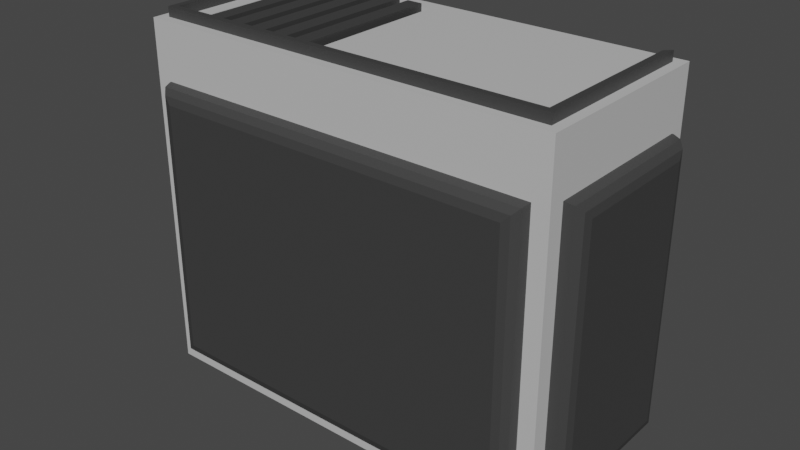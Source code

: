 # Source: Table.blend  (saved by Blender 3.6.13; exported with 4.5.12 LTS)
import bpy
from mathutils import Matrix  # noqa: F401  (used for matrix-valued properties, if any)

bpy.ops.wm.read_factory_settings(use_empty=True)
scene = bpy.context.scene
scene.name = 'Scene'

# ---- collections
col_collection = bpy.data.collections.new('Collection'); scene.collection.children.link(col_collection)

# ---- images (referenced by path relative to the original .blend; pixels are not part of the script)
import os
ASSET_DIR = os.environ.get("B2B_ASSET_DIR", "")  # directory of the original .blend (textures are referenced by path, not embedded)
HERE = os.path.dirname(os.path.abspath(__file__))  # packed textures are extracted next to this script under _unpacked/

def load_image(name, relpath, width, height, colorspace="sRGB"):
    """Load a texture the original file referenced (path relative to the .blend, or extracted next to this script)."""
    p = next((c for c in (os.path.join(HERE, relpath), os.path.join(ASSET_DIR, relpath)) if relpath and os.path.exists(c)), "")
    if p:
        img = bpy.data.images.load(p, check_existing=True)
        img.name = name
    else:  # same state as the original file: an image datablock whose file is absent (Cycles renders it pink)
        img = bpy.data.images.new(name, width, height)
        img.source = "FILE"
        img.filepath = "//" + (relpath or name)
    img.colorspace_settings.name = colorspace
    return img
img_colour_palette_png = load_image('Colour Palette.png', '_unpacked/Colour_Palette.182191f7.png', 256, 256, 'sRGB')

# ---- materials (node trees are filled in below, after node groups)
mat_material = bpy.data.materials.new('Material')
mat_material.use_transparent_shadow = False

# ---- material node trees
mat_material.use_nodes = True; mat_material.node_tree.nodes.clear()
_N = mat_material.node_tree.nodes; _L = mat_material.node_tree.links
n0 = _N.new('ShaderNodeBsdfPrincipled'); n0.name = 'Principled BSDF'; n0.location = (10, 300)
n0.distribution = 'GGX'
n0.subsurface_method = 'RANDOM_WALK_SKIN'
n0.inputs[3].default_value = 1.45
n0.inputs[27].default_value = (0.0, 0.0, 0.0, 1.0)
n0.inputs[28].default_value = 1.0
n1 = _N.new('ShaderNodeOutputMaterial'); n1.name = 'Material Output'; n1.location = (300, 300)
n2 = _N.new('ShaderNodeTexImage'); n2.name = 'Image Texture'; n2.location = (-297, 298)
n2.image = img_colour_palette_png
_L.new(n0.outputs[0], n1.inputs[0])
_L.new(n2.outputs[0], n0.inputs[0])
n1.is_active_output = True

# ---- world
world_world = bpy.data.worlds.new('World'); scene.world = world_world
world_world.use_nodes = True; world_world.node_tree.nodes.clear()
_N = world_world.node_tree.nodes; _L = world_world.node_tree.links
n0 = _N.new('ShaderNodeOutputWorld'); n0.name = 'World Output'; n0.location = (300, 300)
n1 = _N.new('ShaderNodeBackground'); n1.name = 'Background'; n1.location = (10, 300)
n1.inputs[0].default_value = (0.05088, 0.05088, 0.05088, 1.0)
_L.new(n1.outputs[0], n0.inputs[0])
n0.is_active_output = True
world_world.color = (0.05088, 0.05088, 0.05088)
world_world.use_sun_shadow = False
world_world.sun_shadow_jitter_overblur = 0.0

# ---- meshes
me_cube = bpy.data.meshes.new('Cube')
me_cube.from_pydata([(-0.65, -0.3, -0.55), (-0.6, -0.25, 0.55), (-0.525, 0.3, -0.55), (-0.525, 0.3, 0.325), (0.65, -0.3, -0.55), (0.6, -0.25, 0.55), (0.525, 0.3, -0.55), (0.525, 0.3, 0.325), (-0.6, 0.25, 0.55), (-0.65, 0.3, -0.55), (0.65, 0.3, -0.55), (0.6, 0.25, 0.55), (0.525, -0.3, -0.55), (-0.525, -0.3, -0.55), (-0.65, -0.3, 0.425), (0.65, -0.3, 0.425), (0.65, 0.3, 0.425), (-0.65, 0.3, 0.425), (-0.525, -0.175, 0.325), (0.525, -0.175, 0.325), (-0.525, -0.175, -0.55), (0.525, -0.175, -0.55), (-0.65, -0.3, 0.55), (-0.65, 0.3, 0.55), (0.65, 0.3, 0.55), (0.65, -0.3, 0.55), (0.525, 0.3, 0.55), (-0.525, 0.3, 0.55), (-0.62, -0.27, 0.55), (-0.62, 0.27, 0.55), (0.62, 0.27, 0.55), (0.62, -0.27, 0.55), (-0.62, -0.27, 0.58), (-0.62, 0.27, 0.58), (0.62, 0.27, 0.58), (0.62, -0.27, 0.58), (-0.6, -0.25, 0.58), (-0.6, 0.25, 0.58), (0.6, 0.25, 0.58), (0.6, -0.25, 0.58), (-0.525, -0.3, -0.5), (0.525, -0.3, -0.5), (0.6, -0.3, -0.5), (0.6, -0.3, 0.375), (-0.6, -0.3, 0.375), (-0.6, -0.3, -0.5), (-0.65, 0.25, -0.5), (-0.65, -0.25, -0.5), (-0.65, -0.25, 0.375), (-0.65, 0.25, 0.375), (0.65, 0.25, 0.375), (0.65, -0.25, 0.375), (0.65, -0.25, -0.5), (0.65, 0.25, -0.5), (-0.525, -0.35, -0.455), (-0.525, -0.305, -0.5), (-0.525, -0.344, -0.4775), (-0.525, -0.3275, -0.494), (0.525, -0.305, -0.5), (0.525, -0.35, -0.455), (0.525, -0.3275, -0.494), (0.525, -0.344, -0.4775), (-0.555, -0.35, -0.455), (-0.6, -0.305, -0.5), (-0.5775, -0.344, -0.4775), (-0.594, -0.3275, -0.494), (0.6, -0.305, -0.5), (0.555, -0.35, -0.455), (0.594, -0.3275, -0.494), (0.5775, -0.344, -0.4775), (0.6, -0.305, 0.375), (0.555, -0.35, 0.33), (0.594, -0.3275, 0.369), (0.5775, -0.344, 0.3525), (-0.6, -0.305, 0.375), (-0.555, -0.35, 0.33), (-0.594, -0.3275, 0.369), (-0.5775, -0.344, 0.3525), (-0.7, 0.205, -0.455), (-0.655, 0.25, -0.5), (-0.694, 0.2275, -0.4775), (-0.6775, 0.244, -0.494), (-0.655, -0.25, -0.5), (-0.7, -0.205, -0.455), (-0.6775, -0.244, -0.494), (-0.694, -0.2275, -0.4775), (-0.7, 0.205, 0.33), (-0.655, 0.25, 0.375), (-0.694, 0.2275, 0.3525), (-0.6775, 0.244, 0.369), (-0.655, -0.25, 0.375), (-0.7, -0.205, 0.33), (-0.6775, -0.244, 0.369), (-0.694, -0.2275, 0.3525), (0.7, 0.205, 0.33), (0.655, 0.25, 0.375), (0.694, 0.2275, 0.3525), (0.6775, 0.244, 0.369), (0.655, -0.25, 0.375), (0.7, -0.205, 0.33), (0.6775, -0.244, 0.369), (0.694, -0.2275, 0.3525), (0.7, 0.205, -0.455), (0.655, 0.25, -0.5), (0.694, 0.2275, -0.4775), (0.6775, 0.244, -0.494), (0.655, -0.25, -0.5), (0.7, -0.205, -0.455), (0.6775, -0.244, -0.494), (0.694, -0.2275, -0.4775), (-0.12, 0.25, 0.55), (-0.12, -0.25, 0.55), (-0.12, -0.25, 0.425), (-0.6, -0.25, 0.425), (-0.6, 0.25, 0.425), (-0.12, 0.25, 0.425), (-0.55, -0.25, 0.55), (-0.55, 0.25, 0.55), (-0.55, 0.25, 0.425), (-0.55, -0.25, 0.425)], [], [(46, 47, 82, 79), (12, 6, 10, 4), (14, 15, 25, 22), (3, 2, 9, 17), (116, 119, 118, 117), (43, 44, 74, 70), (13, 0, 9, 2), (44, 45, 63, 74), (25, 15, 16, 24), (2, 3, 18, 20), (23, 17, 14, 22), (10, 6, 7, 16), (21, 19, 7, 6), (24, 16, 7, 26), (17, 23, 27, 3), (26, 7, 3, 27), (18, 19, 21, 20), (13, 20, 21, 12), (7, 19, 18, 3), (11, 110, 111, 5), (30, 31, 25, 24), (11, 5, 39, 38), (29, 28, 32, 33), (8, 29, 33, 37), (36, 37, 33, 32), (38, 39, 35, 34), (30, 11, 38, 34), (31, 30, 34, 35), (1, 8, 37, 36), (13, 12, 41, 40), (12, 4, 42, 41), (4, 15, 43, 42), (15, 14, 44, 43), (14, 0, 45, 44), (0, 13, 40, 45), (9, 0, 47, 46), (0, 14, 48, 47), (14, 17, 49, 48), (17, 9, 46, 49), (16, 15, 51, 50), (15, 4, 52, 51), (4, 10, 53, 52), (10, 16, 50, 53), (45, 40, 55, 63), (49, 46, 79, 87), (53, 50, 95, 103), (78, 83, 91, 86), (42, 43, 70, 66), (94, 99, 107, 102), (47, 48, 90, 82), (51, 52, 106, 98), (48, 49, 87, 90), (52, 53, 103, 106), (54, 59, 67, 71, 75, 62), (50, 51, 98, 95), (41, 42, 66, 58), (55, 58, 60, 57), (57, 60, 61, 56), (56, 61, 59, 54), (54, 62, 64, 56), (56, 64, 65, 57), (57, 65, 63, 55), (67, 59, 61, 69), (69, 61, 60, 68), (68, 60, 58, 66), (66, 70, 72, 68), (68, 72, 73, 69), (69, 73, 71, 67), (70, 74, 76, 72), (72, 76, 77, 73), (73, 77, 75, 71), (62, 75, 77, 64), (64, 77, 76, 65), (65, 76, 74, 63), (79, 82, 84, 81), (81, 84, 85, 80), (80, 85, 83, 78), (78, 86, 88, 80), (80, 88, 89, 81), (81, 89, 87, 79), (82, 90, 92, 84), (84, 92, 93, 85), (85, 93, 91, 83), (90, 87, 89, 92), (92, 89, 88, 93), (93, 88, 86, 91), (95, 98, 100, 97), (97, 100, 101, 96), (96, 101, 99, 94), (94, 102, 104, 96), (96, 104, 105, 97), (97, 105, 103, 95), (107, 99, 101, 109), (109, 101, 100, 108), (108, 100, 98, 106), (106, 103, 105, 108), (108, 105, 104, 109), (109, 104, 102, 107), (40, 41, 58, 55), (5, 111, 1, 36, 39), (31, 35, 32, 28), (39, 36, 32, 35), (8, 110, 11, 30, 29), (31, 28, 29, 30, 24, 26, 27, 23, 22, 25), (114, 8, 1, 113), (110, 117, 118, 115), (110, 115, 112, 111), (116, 111, 112, 119), (1, 116, 117, 8), (118, 119, 112, 115)])
_uv = me_cube.uv_layers.new(name='UVMap')
_uv.uv.foreach_set('vector', [0.9883, 0.9883, 0.9883, 0.9883, 0.9883, 0.9883, 0.9883, 0.9883, 0.7441, 0.9844, 0.7441, 0.9844, 0.7441, 0.9844, 0.7441, 0.9844, 0.7441, 0.9844, 0.7441, 0.9844, 0.7441, 0.9844, 0.7441, 0.9844, 0.7441, 0.9844, 0.7441, 0.9844, 0.7441, 0.9844, 0.7441, 0.9844, 0.7441, 0.9844, 0.7441, 0.9844, 0.7441, 0.9844, 0.7441, 0.9844, 0.9883, 0.9883, 0.9883, 0.9883, 0.9883, 0.9883, 0.9883, 0.9883, 0.7441, 0.9844, 0.7441, 0.9844, 0.7441, 0.9844, 0.7441, 0.9844, 0.9883, 0.9883, 0.9883, 0.9883, 0.9883, 0.9883, 0.9883, 0.9883, 0.7441, 0.9844, 0.7441, 0.9844, 0.7441, 0.9844, 0.7441, 0.9844, 0.7441, 0.9844, 0.7441, 0.9844, 0.7441, 0.9844, 0.7441, 0.9844, 0.7441, 0.9844, 0.7441, 0.9844, 0.7441, 0.9844, 0.7441, 0.9844, 0.7441, 0.9844, 0.7441, 0.9844, 0.7441, 0.9844, 0.7441, 0.9844, 0.7441, 0.9844, 0.7441, 0.9844, 0.7441, 0.9844, 0.7441, 0.9844, 0.7441, 0.9844, 0.7441, 0.9844, 0.7441, 0.9844, 0.7441, 0.9844, 0.7441, 0.9844, 0.7441, 0.9844, 0.7441, 0.9844, 0.7441, 0.9844, 0.7441, 0.9844, 0.7441, 0.9844, 0.7441, 0.9844, 0.7441, 0.9844, 0.7441, 0.9844, 0.7441, 0.9844, 0.7441, 0.9844, 0.7441, 0.9844, 0.7441, 0.9844, 0.7441, 0.9844, 0.7441, 0.9844, 0.7441, 0.9844, 0.7441, 0.9844, 0.7441, 0.9844, 0.7441, 0.9844, 0.7441, 0.9844, 0.7441, 0.9844, 0.7441, 0.9844, 0.7441, 0.9844, 0.7441, 0.9844, 0.7441, 0.9844, 0.7441, 0.9844, 0.7441, 0.9844, 0.7441, 0.9844, 0.9883, 0.9883, 0.9883, 0.9883, 0.9883, 0.9883, 0.9883, 0.9883, 0.9883, 0.9883, 0.9883, 0.9883, 0.9883, 0.9883, 0.9883, 0.9883, 0.9883, 0.9883, 0.9883, 0.9883, 0.9883, 0.9883, 0.9883, 0.9883, 0.9883, 0.9883, 0.9883, 0.9883, 0.9883, 0.9883, 0.9883, 0.9883, 0.9883, 0.9883, 0.9883, 0.9883, 0.9883, 0.9883, 0.9883, 0.9883, 0.9883, 0.9883, 0.9883, 0.9883, 0.9883, 0.9883, 0.9883, 0.9883, 0.9883, 0.9883, 0.9883, 0.9883, 0.9883, 0.9883, 0.9883, 0.9883, 0.9883, 0.9883, 0.9883, 0.9883, 0.9883, 0.9883, 0.9883, 0.9883, 0.7441, 0.9844, 0.7441, 0.9844, 0.7441, 0.9844, 0.7441, 0.9844, 0.7441, 0.9844, 0.7441, 0.9844, 0.7441, 0.9844, 0.7441, 0.9844, 0.7441, 0.9844, 0.7441, 0.9844, 0.7441, 0.9844, 0.7441, 0.9844, 0.7441, 0.9844, 0.7441, 0.9844, 0.7441, 0.9844, 0.7441, 0.9844, 0.7441, 0.9844, 0.7441, 0.9844, 0.7441, 0.9844, 0.7441, 0.9844, 0.7441, 0.9844, 0.7441, 0.9844, 0.7441, 0.9844, 0.7441, 0.9844, 0.7441, 0.9844, 0.7441, 0.9844, 0.7441, 0.9844, 0.7441, 0.9844, 0.7441, 0.9844, 0.7441, 0.9844, 0.7441, 0.9844, 0.7441, 0.9844, 0.7441, 0.9844, 0.7441, 0.9844, 0.7441, 0.9844, 0.7441, 0.9844, 0.7441, 0.9844, 0.7441, 0.9844, 0.7441, 0.9844, 0.7441, 0.9844, 0.7441, 0.9844, 0.7441, 0.9844, 0.7441, 0.9844, 0.7441, 0.9844, 0.7441, 0.9844, 0.7441, 0.9844, 0.7441, 0.9844, 0.7441, 0.9844, 0.7441, 0.9844, 0.7441, 0.9844, 0.7441, 0.9844, 0.7441, 0.9844, 0.7441, 0.9844, 0.7441, 0.9844, 0.7441, 0.9844, 0.7441, 0.9844, 0.9883, 0.9883, 0.9883, 0.9883, 0.9883, 0.9883, 0.9883, 0.9883, 0.9883, 0.9883, 0.9883, 0.9883, 0.9883, 0.9883, 0.9883, 0.9883, 0.9883, 0.9883, 0.9883, 0.9883, 0.9883, 0.9883, 0.9883, 0.9883, 0.9883, 0.9883, 0.9883, 0.9883, 0.9883, 0.9883, 0.9883, 0.9883, 0.9883, 0.9883, 0.9883, 0.9883, 0.9883, 0.9883, 0.9883, 0.9883, 0.9883, 0.9883, 0.9883, 0.9883, 0.9883, 0.9883, 0.9883, 0.9883, 0.9883, 0.9883, 0.9883, 0.9883, 0.9883, 0.9883, 0.9883, 0.9883, 0.9883, 0.9883, 0.9883, 0.9883, 0.9883, 0.9883, 0.9883, 0.9883, 0.9883, 0.9883, 0.9883, 0.9883, 0.9883, 0.9883, 0.9883, 0.9883, 0.9883, 0.9883, 0.9883, 0.9883, 0.9883, 0.9883, 0.9883, 0.9883, 0.9883, 0.9883, 0.9883, 0.9883, 0.9883, 0.9883, 0.9883, 0.9883, 0.9883, 0.9883, 0.9883, 0.9883, 0.9883, 0.9883, 0.9883, 0.9883, 0.9883, 0.9883, 0.9883, 0.9883, 0.9883, 0.9883, 0.9883, 0.9883, 0.9883, 0.9883, 0.9883, 0.9883, 0.9883, 0.9883, 0.9883, 0.9883, 0.9883, 0.9883, 0.9883, 0.9883, 0.9883, 0.9883, 0.9883, 0.9883, 0.9883, 0.9883, 0.9883, 0.9883, 0.9883, 0.9883, 0.9883, 0.9883, 0.9883, 0.9883, 0.9883, 0.9883, 0.9883, 0.9883, 0.9883, 0.9883, 0.9883, 0.9883, 0.9883, 0.9883, 0.9883, 0.9883, 0.9883, 0.9883, 0.9883, 0.9883, 0.9883, 0.9883, 0.9883, 0.9883, 0.9883, 0.9883, 0.9883, 0.9883, 0.9883, 0.9883, 0.9883, 0.9883, 0.9883, 0.9883, 0.9883, 0.9883, 0.9883, 0.9883, 0.9883, 0.9883, 0.9883, 0.9883, 0.9883, 0.9883, 0.9883, 0.9883, 0.9883, 0.9883, 0.9883, 0.9883, 0.9883, 0.9883, 0.9883, 0.9883, 0.9883, 0.9883, 0.9883, 0.9883, 0.9883, 0.9883, 0.9883, 0.9883, 0.9883, 0.9883, 0.9883, 0.9883, 0.9883, 0.9883, 0.9883, 0.9883, 0.9883, 0.9883, 0.9883, 0.9883, 0.9883, 0.9883, 0.9883, 0.9883, 0.9883, 0.9883, 0.9883, 0.9883, 0.9883, 0.9883, 0.9883, 0.9883, 0.9883, 0.9883, 0.9883, 0.9883, 0.9883, 0.9883, 0.9883, 0.9883, 0.9883, 0.9883, 0.9883, 0.9883, 0.9883, 0.9883, 0.9883, 0.9883, 0.9883, 0.9883, 0.9883, 0.9883, 0.9883, 0.9883, 0.9883, 0.9883, 0.9883, 0.9883, 0.9883, 0.9883, 0.9883, 0.9883, 0.9883, 0.9883, 0.9883, 0.9883, 0.9883, 0.9883, 0.9883, 0.9883, 0.9883, 0.9883, 0.9883, 0.9883, 0.9883, 0.9883, 0.9883, 0.9883, 0.9883, 0.9883, 0.9883, 0.9883, 0.9883, 0.9883, 0.9883, 0.9883, 0.9883, 0.9883, 0.9883, 0.9883, 0.9883, 0.9883, 0.9883, 0.9883, 0.9883, 0.9883, 0.9883, 0.9883, 0.9883, 0.9883, 0.9883, 0.9883, 0.9883, 0.9883, 0.9883, 0.9883, 0.9883, 0.9883, 0.9883, 0.9883, 0.9883, 0.9883, 0.9883, 0.9883, 0.9883, 0.9883, 0.9883, 0.9883, 0.9883, 0.9883, 0.9883, 0.9883, 0.9883, 0.9883, 0.9883, 0.9883, 0.9883, 0.9883, 0.9883, 0.9883, 0.9883, 0.9883, 0.9883, 0.9883, 0.9883, 0.9883, 0.9883, 0.9883, 0.9883, 0.9883, 0.9883, 0.9883, 0.9883, 0.9883, 0.9883, 0.9883, 0.9883, 0.9883, 0.9883, 0.9883, 0.9883, 0.9883, 0.9883, 0.9883, 0.9883, 0.9883, 0.9883, 0.9883, 0.9883, 0.9883, 0.9883, 0.9883, 0.9883, 0.9883, 0.9883, 0.9883, 0.9883, 0.9883, 0.9883, 0.9883, 0.9883, 0.9883, 0.9883, 0.9883, 0.9883, 0.9883, 0.9883, 0.9883, 0.9883, 0.9883, 0.9883, 0.9883, 0.9883, 0.9883, 0.9883, 0.9883, 0.9883, 0.9883, 0.9883, 0.9883, 0.9883, 0.9883, 0.9883, 0.9883, 0.9883, 0.9883, 0.9883, 0.9883, 0.9883, 0.9883, 0.9883, 0.9883, 0.9883, 0.9883, 0.9883, 0.9883, 0.9883, 0.9883, 0.9883, 0.9883, 0.9883, 0.9883, 0.9883, 0.9883, 0.9883, 0.9883, 0.9883, 0.9883, 0.9883, 0.9883, 0.9883, 0.9883, 0.9883, 0.9883, 0.9883, 0.9883, 0.9883, 0.9883, 0.9883, 0.9883, 0.9883, 0.9883, 0.9883, 0.9883, 0.9883, 0.9883, 0.9883, 0.9883, 0.9883, 0.9883, 0.9883, 0.9883, 0.9883, 0.9883, 0.9883, 0.9883, 0.9883, 0.9883, 0.9883, 0.9883, 0.9883, 0.9883, 0.9883, 0.9883, 0.9883, 0.9883, 0.9883, 0.9883, 0.9883, 0.9883, 0.9883, 0.9883, 0.9883, 0.9883, 0.9883, 0.9883, 0.9883, 0.9883, 0.9883, 0.9883, 0.9883, 0.9883, 0.9883, 0.9883, 0.9883, 0.9883, 0.9883, 0.9883, 0.9883, 0.9883, 0.9883, 0.9883, 0.9883, 0.9883, 0.9883, 0.9883, 0.9883, 0.9883, 0.9883, 0.9883, 0.9883, 0.9883, 0.9883, 0.9883, 0.9883, 0.9883, 0.9883, 0.9883, 0.7441, 0.9844, 0.7441, 0.9844, 0.7441, 0.9844, 0.7441, 0.9844, 0.7441, 0.9844, 0.7441, 0.9844, 0.7441, 0.9844, 0.7441, 0.9844, 0.7441, 0.9844, 0.7441, 0.9844, 0.7441, 0.9844, 0.7441, 0.9844, 0.7441, 0.9844, 0.7441, 0.9844, 0.7441, 0.9844, 0.7441, 0.9844, 0.7441, 0.9844, 0.7441, 0.9844, 0.7441, 0.9844, 0.7441, 0.9844, 0.7441, 0.9844, 0.7441, 0.9844, 0.7441, 0.9844, 0.7441, 0.9844, 0.7441, 0.9844, 0.7441, 0.9844, 0.7441, 0.9844, 0.7441, 0.9844, 0.7441, 0.9844, 0.7441, 0.9844, 0.7441, 0.9844, 0.7441, 0.9844, 0.7441, 0.9844, 0.7441, 0.9844, 0.7441, 0.9844, 0.7441, 0.9844, 0.7441, 0.9844, 0.7441, 0.9844, 0.7441, 0.9844])
me_cube.materials.append(mat_material)
me_cube.update()
me_cube_001 = bpy.data.meshes.new('Cube.001')
me_cube_001.from_pydata([(-0.025, -0.2499, 0.02625), (-0.025, 0.2499, 0.02625), (0.025, -0.2499, 0.02625), (0.025, 0.2499, 0.02625), (0.025, 0.2499, -0.02625), (0.025, -0.2499, -0.02625), (-0.025, 0.2499, -0.02625), (-0.025, -0.2499, -0.02625)], [], [(2, 5, 4, 3), (0, 2, 3, 1), (4, 5, 7, 6), (1, 3, 4, 6), (5, 2, 0, 7), (0, 1, 6, 7)])
_uv = me_cube_001.uv_layers.new(name='UVMap')
_uv.uv.foreach_set('vector', [0.9883, 0.9883, 0.9883, 0.9883, 0.9883, 0.9883, 0.9883, 0.9883, 0.9883, 0.9883, 0.9883, 0.9883, 0.9883, 0.9883, 0.9883, 0.9883, 0.9883, 0.9883, 0.9883, 0.9883, 0.9883, 0.9883, 0.9883, 0.9883, 0.9883, 0.9883, 0.9883, 0.9883, 0.9883, 0.9883, 0.9883, 0.9883, 0.9883, 0.9883, 0.9883, 0.9883, 0.9883, 0.9883, 0.9883, 0.9883, 0.9883, 0.9883, 0.9883, 0.9883, 0.9883, 0.9883, 0.9883, 0.9883])
me_cube_001.materials.append(mat_material)
me_cube_001.update()
me_cube_002 = bpy.data.meshes.new('Cube.002')
me_cube_002.from_pydata([(-0.025, -0.2499, 0.02625), (-0.025, 0.2499, 0.02625), (0.025, -0.2499, 0.02625), (0.025, 0.2499, 0.02625), (0.025, 0.2499, -0.02625), (0.025, -0.2499, -0.02625), (-0.025, 0.2499, -0.02625), (-0.025, -0.2499, -0.02625)], [], [(2, 5, 4, 3), (0, 2, 3, 1), (4, 5, 7, 6), (1, 3, 4, 6), (5, 2, 0, 7), (0, 1, 6, 7)])
_uv = me_cube_002.uv_layers.new(name='UVMap')
_uv.uv.foreach_set('vector', [0.9883, 0.9883, 0.9883, 0.9883, 0.9883, 0.9883, 0.9883, 0.9883, 0.9883, 0.9883, 0.9883, 0.9883, 0.9883, 0.9883, 0.9883, 0.9883, 0.9883, 0.9883, 0.9883, 0.9883, 0.9883, 0.9883, 0.9883, 0.9883, 0.9883, 0.9883, 0.9883, 0.9883, 0.9883, 0.9883, 0.9883, 0.9883, 0.9883, 0.9883, 0.9883, 0.9883, 0.9883, 0.9883, 0.9883, 0.9883, 0.9883, 0.9883, 0.9883, 0.9883, 0.9883, 0.9883, 0.9883, 0.9883])
me_cube_002.materials.append(mat_material)
me_cube_002.update()
me_cube_003 = bpy.data.meshes.new('Cube.003')
me_cube_003.from_pydata([(-0.025, -0.2499, 0.02625), (-0.025, 0.2499, 0.02625), (0.025, -0.2499, 0.02625), (0.025, 0.2499, 0.02625), (0.025, 0.2499, -0.02625), (0.025, -0.2499, -0.02625), (-0.025, 0.2499, -0.02625), (-0.025, -0.2499, -0.02625)], [], [(2, 5, 4, 3), (0, 2, 3, 1), (4, 5, 7, 6), (1, 3, 4, 6), (5, 2, 0, 7), (0, 1, 6, 7)])
_uv = me_cube_003.uv_layers.new(name='UVMap')
_uv.uv.foreach_set('vector', [0.9883, 0.9883, 0.9883, 0.9883, 0.9883, 0.9883, 0.9883, 0.9883, 0.9883, 0.9883, 0.9883, 0.9883, 0.9883, 0.9883, 0.9883, 0.9883, 0.9883, 0.9883, 0.9883, 0.9883, 0.9883, 0.9883, 0.9883, 0.9883, 0.9883, 0.9883, 0.9883, 0.9883, 0.9883, 0.9883, 0.9883, 0.9883, 0.9883, 0.9883, 0.9883, 0.9883, 0.9883, 0.9883, 0.9883, 0.9883, 0.9883, 0.9883, 0.9883, 0.9883, 0.9883, 0.9883, 0.9883, 0.9883])
me_cube_003.materials.append(mat_material)
me_cube_003.update()
me_cube_004 = bpy.data.meshes.new('Cube.004')
me_cube_004.from_pydata([(-0.025, -0.2499, 0.02625), (-0.025, 0.2499, 0.02625), (0.025, -0.2499, 0.02625), (0.025, 0.2499, 0.02625), (0.025, 0.2499, -0.02625), (0.025, -0.2499, -0.02625), (-0.025, 0.2499, -0.02625), (-0.025, -0.2499, -0.02625)], [], [(2, 5, 4, 3), (0, 2, 3, 1), (4, 5, 7, 6), (1, 3, 4, 6), (5, 2, 0, 7), (0, 1, 6, 7)])
_uv = me_cube_004.uv_layers.new(name='UVMap')
_uv.uv.foreach_set('vector', [0.9883, 0.9883, 0.9883, 0.9883, 0.9883, 0.9883, 0.9883, 0.9883, 0.9883, 0.9883, 0.9883, 0.9883, 0.9883, 0.9883, 0.9883, 0.9883, 0.9883, 0.9883, 0.9883, 0.9883, 0.9883, 0.9883, 0.9883, 0.9883, 0.9883, 0.9883, 0.9883, 0.9883, 0.9883, 0.9883, 0.9883, 0.9883, 0.9883, 0.9883, 0.9883, 0.9883, 0.9883, 0.9883, 0.9883, 0.9883, 0.9883, 0.9883, 0.9883, 0.9883, 0.9883, 0.9883, 0.9883, 0.9883])
me_cube_004.materials.append(mat_material)
me_cube_004.update()
me_cube_005 = bpy.data.meshes.new('Cube.005')
me_cube_005.from_pydata([(-0.025, -0.2499, 0.02625), (-0.025, 0.2499, 0.02625), (0.025, -0.2499, 0.02625), (0.025, 0.2499, 0.02625), (0.025, 0.2499, -0.02625), (0.025, -0.2499, -0.02625), (-0.025, 0.2499, -0.02625), (-0.025, -0.2499, -0.02625)], [], [(2, 5, 4, 3), (0, 2, 3, 1), (4, 5, 7, 6), (1, 3, 4, 6), (5, 2, 0, 7), (0, 1, 6, 7)])
_uv = me_cube_005.uv_layers.new(name='UVMap')
_uv.uv.foreach_set('vector', [0.9883, 0.9883, 0.9883, 0.9883, 0.9883, 0.9883, 0.9883, 0.9883, 0.9883, 0.9883, 0.9883, 0.9883, 0.9883, 0.9883, 0.9883, 0.9883, 0.9883, 0.9883, 0.9883, 0.9883, 0.9883, 0.9883, 0.9883, 0.9883, 0.9883, 0.9883, 0.9883, 0.9883, 0.9883, 0.9883, 0.9883, 0.9883, 0.9883, 0.9883, 0.9883, 0.9883, 0.9883, 0.9883, 0.9883, 0.9883, 0.9883, 0.9883, 0.9883, 0.9883, 0.9883, 0.9883, 0.9883, 0.9883])
me_cube_005.materials.append(mat_material)
me_cube_005.update()

# ---- objects
ob_body = bpy.data.objects.new('Body', me_cube)
ob_belt_1 = bpy.data.objects.new('Belt 1', me_cube_001)
ob_belt_2 = bpy.data.objects.new('Belt 2', me_cube_002)
ob_belt_3 = bpy.data.objects.new('Belt 3', me_cube_003)
ob_belt_4 = bpy.data.objects.new('Belt 4', me_cube_004)
ob_belt_5 = bpy.data.objects.new('Belt 5', me_cube_005)

# ---- transforms, parenting, visibility, modifiers, constraints
ob_body.location = (0.0, 0.0, 0.0)
ob_belt_1.location = (-0.495, -0.0001, 0.5337)
ob_belt_2.location = (-0.415, 0.0, 0.5337)
ob_belt_3.location = (-0.335, 0.0, 0.5337)
ob_belt_4.location = (-0.255, 0.0, 0.5337)
ob_belt_5.location = (-0.175, 0.0, 0.5337)

# ---- collection membership
col_collection.objects.link(ob_body)
col_collection.objects.link(ob_belt_1)
col_collection.objects.link(ob_belt_2)
col_collection.objects.link(ob_belt_3)
col_collection.objects.link(ob_belt_4)
col_collection.objects.link(ob_belt_5)

# ---- scene / render settings (as saved in the file)
scene.frame_start = 1; scene.frame_end = 250; scene.frame_set(1)
scene.render.engine = 'BLENDER_EEVEE_NEXT'
scene.cycles.sampling_pattern = 'TABULATED_SOBOL'
scene.view_settings.view_transform = 'Filmic'
bpy.context.view_layer.update()

# ---- added for rendering (the .blend has no active camera and no usable light): camera, sun
cam_auto = bpy.data.cameras.new('AutoCamera')
cam_auto.lens = 50.0
cam_auto.sensor_width = 36.0
cam_auto.clip_end = 1000.0
ob_auto_camera = bpy.data.objects.new('AutoCamera', cam_auto)
scene.collection.objects.link(ob_auto_camera)
ob_auto_camera.location = (1.76991, -2.1489, 1.43093)
ob_auto_camera.rotation_euler = (1.09748, -7.21219e-08, 0.694738)
scene.camera = ob_auto_camera
light_auto_sun = bpy.data.lights.new('AutoSun', 'SUN')
light_auto_sun.energy = 3.0
light_auto_sun.angle = 0.0523599
ob_auto_sun = bpy.data.objects.new('AutoSun', light_auto_sun)
scene.collection.objects.link(ob_auto_sun)
ob_auto_sun.rotation_euler = (0.872665, 0.174533, 0.523599)
bpy.context.view_layer.update()
